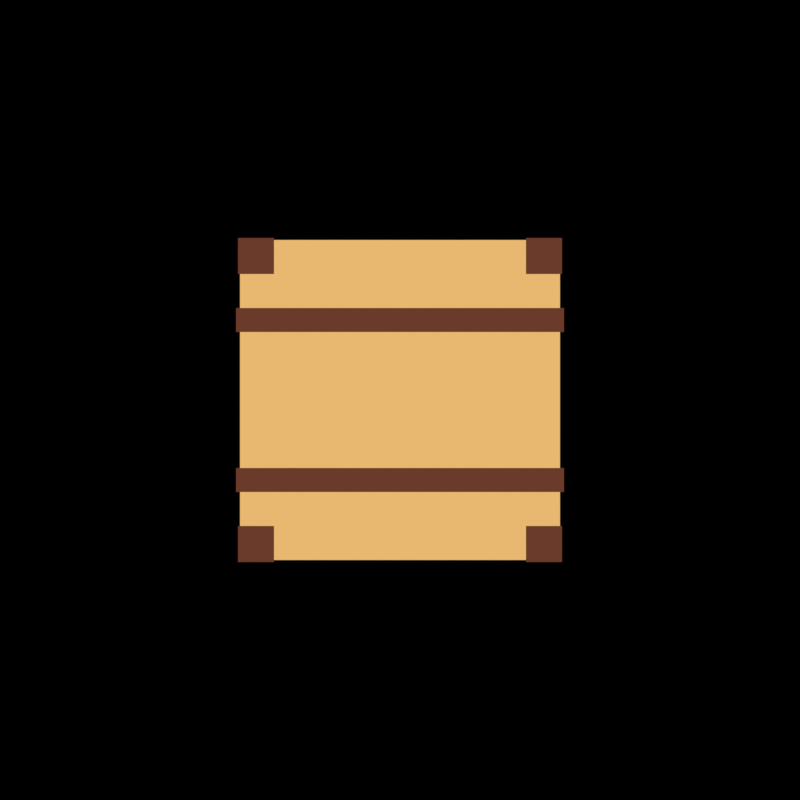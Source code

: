 # Source: caisse_bois.blend  (saved by Blender 5.2.44; exported with 4.5.12 LTS)
import bpy
from mathutils import Matrix  # noqa: F401  (used for matrix-valued properties, if any)

bpy.ops.wm.read_factory_settings(use_empty=True)
scene = bpy.context.scene
scene.name = 'Scene'

# ---- materials (node trees are filled in below, after node groups)
mat_caisse_bois = bpy.data.materials.new('caisse_bois')
mat_caisse_lattes = bpy.data.materials.new('caisse_lattes')

# ---- material node trees
mat_caisse_bois.use_nodes = True; mat_caisse_bois.node_tree.nodes.clear()
_N = mat_caisse_bois.node_tree.nodes; _L = mat_caisse_bois.node_tree.links
n0 = _N.new('ShaderNodeOutputMaterial'); n0.name = 'Material Output'; n0.location = (0, 0)
n1 = _N.new('ShaderNodeBsdfPrincipled'); n1.name = 'Principled BSDF'; n1.location = (0, 0)
n1.inputs[0].default_value = (0.807, 0.4793, 0.162, 1.0)
n1.inputs[2].default_value = 0.8
n1.inputs[10].default_value = 0.005
n2 = _N.new('ShaderNodeShaderToRGB'); n2.name = 'Shader to RGB'; n2.location = (0, 0)
n3 = _N.new('ShaderNodeValToRGB'); n3.name = 'Color Ramp'; n3.location = (0, 0)
n3.color_ramp.interpolation = 'CONSTANT'
while len(n3.color_ramp.elements) > 1: n3.color_ramp.elements.remove(n3.color_ramp.elements[-1])
n3.color_ramp.elements[0].position = 0.0; n3.color_ramp.elements[0].color = (0.1441, 0.04231, 0.02315, 1.0)
_e = n3.color_ramp.elements.new(0.1); _e.color = (0.3231, 0.1022, 0.02315, 1.0)
_e = n3.color_ramp.elements.new(0.22); _e.color = (0.5271, 0.2159, 0.05127, 1.0)
_e = n3.color_ramp.elements.new(0.38); _e.color = (0.807, 0.4793, 0.162, 1.0)
n4 = _N.new('ShaderNodeEmission'); n4.name = 'Emission'; n4.location = (0, 0)
_L.new(n1.outputs[0], n2.inputs[0])
_L.new(n2.outputs[0], n3.inputs[0])
_L.new(n3.outputs[0], n4.inputs[0])
_L.new(n4.outputs[0], n0.inputs[0])
n0.is_active_output = True
mat_caisse_lattes.use_nodes = True; mat_caisse_lattes.node_tree.nodes.clear()
_N = mat_caisse_lattes.node_tree.nodes; _L = mat_caisse_lattes.node_tree.links
n0 = _N.new('ShaderNodeOutputMaterial'); n0.name = 'Material Output'; n0.location = (0, 0)
n1 = _N.new('ShaderNodeBsdfPrincipled'); n1.name = 'Principled BSDF'; n1.location = (0, 0)
n1.inputs[0].default_value = (0.1441, 0.04231, 0.02315, 1.0)
n1.inputs[2].default_value = 0.8
n1.inputs[10].default_value = 0.005
n2 = _N.new('ShaderNodeShaderToRGB'); n2.name = 'Shader to RGB'; n2.location = (0, 0)
n3 = _N.new('ShaderNodeValToRGB'); n3.name = 'Color Ramp'; n3.location = (0, 0)
n3.color_ramp.interpolation = 'CONSTANT'
while len(n3.color_ramp.elements) > 1: n3.color_ramp.elements.remove(n3.color_ramp.elements[-1])
n3.color_ramp.elements[0].position = 0.0; n3.color_ramp.elements[0].color = (0.04231, 0.02315, 0.02315, 1.0)
_e = n3.color_ramp.elements.new(0.1); _e.color = (0.04231, 0.02315, 0.02315, 1.0)
_e = n3.color_ramp.elements.new(0.22); _e.color = (0.1441, 0.04231, 0.02315, 1.0)
_e = n3.color_ramp.elements.new(0.38); _e.color = (0.1441, 0.04231, 0.02315, 1.0)
n4 = _N.new('ShaderNodeEmission'); n4.name = 'Emission'; n4.location = (0, 0)
_L.new(n1.outputs[0], n2.inputs[0])
_L.new(n2.outputs[0], n3.inputs[0])
_L.new(n3.outputs[0], n4.inputs[0])
_L.new(n4.outputs[0], n0.inputs[0])
n0.is_active_output = True

# ---- cameras
cam_camera = bpy.data.cameras.new('Camera')
cam_camera.type = 'ORTHO'
cam_camera.ortho_scale = 2.0

# ---- lights
light_clef = bpy.data.lights.new('clef', 'SUN')
light_clef.color = (1.0, 0.93, 0.8)
light_clef.energy = 4.2
light_contre_jour = bpy.data.lights.new('contre_jour', 'SUN')
light_contre_jour.color = (0.6, 0.78, 1.0)
light_contre_jour.energy = 1.4

# ---- meshes
me_cube = bpy.data.meshes.new('Cube')
me_cube.from_pydata([(-0.5, -0.5, -0.5), (-0.5, -0.5, 0.5), (-0.5, 0.5, -0.5), (-0.5, 0.5, 0.5), (0.5, -0.5, -0.5), (0.5, -0.5, 0.5), (0.5, 0.5, -0.5), (0.5, 0.5, 0.5)], [], [(0, 1, 3, 2), (2, 3, 7, 6), (6, 7, 5, 4), (4, 5, 1, 0), (2, 6, 4, 0), (7, 3, 1, 5)])
_uv = me_cube.uv_layers.new(name='UVMap')
_uv.uv.foreach_set('vector', [0.375, 0.0, 0.625, 0.0, 0.625, 0.25, 0.375, 0.25, 0.375, 0.25, 0.625, 0.25, 0.625, 0.5, 0.375, 0.5, 0.375, 0.5, 0.625, 0.5, 0.625, 0.75, 0.375, 0.75, 0.375, 0.75, 0.625, 0.75, 0.625, 1.0, 0.375, 1.0, 0.125, 0.5, 0.375, 0.5, 0.375, 0.75, 0.125, 0.75, 0.625, 0.5, 0.875, 0.5, 0.875, 0.75, 0.625, 0.75])
me_cube.materials.append(mat_caisse_bois)
me_cube.update()
me_cube_001 = bpy.data.meshes.new('Cube.001')
me_cube_001.from_pydata([(-0.5, -0.5, -0.5), (-0.5, -0.5, 0.5), (-0.5, 0.5, -0.5), (-0.5, 0.5, 0.5), (0.5, -0.5, -0.5), (0.5, -0.5, 0.5), (0.5, 0.5, -0.5), (0.5, 0.5, 0.5)], [], [(0, 1, 3, 2), (2, 3, 7, 6), (6, 7, 5, 4), (4, 5, 1, 0), (2, 6, 4, 0), (7, 3, 1, 5)])
_uv = me_cube_001.uv_layers.new(name='UVMap')
_uv.uv.foreach_set('vector', [0.375, 0.0, 0.625, 0.0, 0.625, 0.25, 0.375, 0.25, 0.375, 0.25, 0.625, 0.25, 0.625, 0.5, 0.375, 0.5, 0.375, 0.5, 0.625, 0.5, 0.625, 0.75, 0.375, 0.75, 0.375, 0.75, 0.625, 0.75, 0.625, 1.0, 0.375, 1.0, 0.125, 0.5, 0.375, 0.5, 0.375, 0.75, 0.125, 0.75, 0.625, 0.5, 0.875, 0.5, 0.875, 0.75, 0.625, 0.75])
me_cube_001.materials.append(mat_caisse_lattes)
me_cube_001.update()
me_cube_002 = bpy.data.meshes.new('Cube.002')
me_cube_002.from_pydata([(-0.5, -0.5, -0.5), (-0.5, -0.5, 0.5), (-0.5, 0.5, -0.5), (-0.5, 0.5, 0.5), (0.5, -0.5, -0.5), (0.5, -0.5, 0.5), (0.5, 0.5, -0.5), (0.5, 0.5, 0.5)], [], [(0, 1, 3, 2), (2, 3, 7, 6), (6, 7, 5, 4), (4, 5, 1, 0), (2, 6, 4, 0), (7, 3, 1, 5)])
_uv = me_cube_002.uv_layers.new(name='UVMap')
_uv.uv.foreach_set('vector', [0.375, 0.0, 0.625, 0.0, 0.625, 0.25, 0.375, 0.25, 0.375, 0.25, 0.625, 0.25, 0.625, 0.5, 0.375, 0.5, 0.375, 0.5, 0.625, 0.5, 0.625, 0.75, 0.375, 0.75, 0.375, 0.75, 0.625, 0.75, 0.625, 1.0, 0.375, 1.0, 0.125, 0.5, 0.375, 0.5, 0.375, 0.75, 0.125, 0.75, 0.625, 0.5, 0.875, 0.5, 0.875, 0.75, 0.625, 0.75])
me_cube_002.materials.append(mat_caisse_lattes)
me_cube_002.update()
me_cube_003 = bpy.data.meshes.new('Cube.003')
me_cube_003.from_pydata([(-0.5, -0.5, -0.5), (-0.5, -0.5, 0.5), (-0.5, 0.5, -0.5), (-0.5, 0.5, 0.5), (0.5, -0.5, -0.5), (0.5, -0.5, 0.5), (0.5, 0.5, -0.5), (0.5, 0.5, 0.5)], [], [(0, 1, 3, 2), (2, 3, 7, 6), (6, 7, 5, 4), (4, 5, 1, 0), (2, 6, 4, 0), (7, 3, 1, 5)])
_uv = me_cube_003.uv_layers.new(name='UVMap')
_uv.uv.foreach_set('vector', [0.375, 0.0, 0.625, 0.0, 0.625, 0.25, 0.375, 0.25, 0.375, 0.25, 0.625, 0.25, 0.625, 0.5, 0.375, 0.5, 0.375, 0.5, 0.625, 0.5, 0.625, 0.75, 0.375, 0.75, 0.375, 0.75, 0.625, 0.75, 0.625, 1.0, 0.375, 1.0, 0.125, 0.5, 0.375, 0.5, 0.375, 0.75, 0.125, 0.75, 0.625, 0.5, 0.875, 0.5, 0.875, 0.75, 0.625, 0.75])
me_cube_003.materials.append(mat_caisse_lattes)
me_cube_003.update()
me_cube_004 = bpy.data.meshes.new('Cube.004')
me_cube_004.from_pydata([(-0.5, -0.5, -0.5), (-0.5, -0.5, 0.5), (-0.5, 0.5, -0.5), (-0.5, 0.5, 0.5), (0.5, -0.5, -0.5), (0.5, -0.5, 0.5), (0.5, 0.5, -0.5), (0.5, 0.5, 0.5)], [], [(0, 1, 3, 2), (2, 3, 7, 6), (6, 7, 5, 4), (4, 5, 1, 0), (2, 6, 4, 0), (7, 3, 1, 5)])
_uv = me_cube_004.uv_layers.new(name='UVMap')
_uv.uv.foreach_set('vector', [0.375, 0.0, 0.625, 0.0, 0.625, 0.25, 0.375, 0.25, 0.375, 0.25, 0.625, 0.25, 0.625, 0.5, 0.375, 0.5, 0.375, 0.5, 0.625, 0.5, 0.625, 0.75, 0.375, 0.75, 0.375, 0.75, 0.625, 0.75, 0.625, 1.0, 0.375, 1.0, 0.125, 0.5, 0.375, 0.5, 0.375, 0.75, 0.125, 0.75, 0.625, 0.5, 0.875, 0.5, 0.875, 0.75, 0.625, 0.75])
me_cube_004.materials.append(mat_caisse_lattes)
me_cube_004.update()
me_cube_005 = bpy.data.meshes.new('Cube.005')
me_cube_005.from_pydata([(-0.5, -0.5, -0.5), (-0.5, -0.5, 0.5), (-0.5, 0.5, -0.5), (-0.5, 0.5, 0.5), (0.5, -0.5, -0.5), (0.5, -0.5, 0.5), (0.5, 0.5, -0.5), (0.5, 0.5, 0.5)], [], [(0, 1, 3, 2), (2, 3, 7, 6), (6, 7, 5, 4), (4, 5, 1, 0), (2, 6, 4, 0), (7, 3, 1, 5)])
_uv = me_cube_005.uv_layers.new(name='UVMap')
_uv.uv.foreach_set('vector', [0.375, 0.0, 0.625, 0.0, 0.625, 0.25, 0.375, 0.25, 0.375, 0.25, 0.625, 0.25, 0.625, 0.5, 0.375, 0.5, 0.375, 0.5, 0.625, 0.5, 0.625, 0.75, 0.375, 0.75, 0.375, 0.75, 0.625, 0.75, 0.625, 1.0, 0.375, 1.0, 0.125, 0.5, 0.375, 0.5, 0.375, 0.75, 0.125, 0.75, 0.625, 0.5, 0.875, 0.5, 0.875, 0.75, 0.625, 0.75])
me_cube_005.materials.append(mat_caisse_lattes)
me_cube_005.update()
me_cube_006 = bpy.data.meshes.new('Cube.006')
me_cube_006.from_pydata([(-0.5, -0.5, -0.5), (-0.5, -0.5, 0.5), (-0.5, 0.5, -0.5), (-0.5, 0.5, 0.5), (0.5, -0.5, -0.5), (0.5, -0.5, 0.5), (0.5, 0.5, -0.5), (0.5, 0.5, 0.5)], [], [(0, 1, 3, 2), (2, 3, 7, 6), (6, 7, 5, 4), (4, 5, 1, 0), (2, 6, 4, 0), (7, 3, 1, 5)])
_uv = me_cube_006.uv_layers.new(name='UVMap')
_uv.uv.foreach_set('vector', [0.375, 0.0, 0.625, 0.0, 0.625, 0.25, 0.375, 0.25, 0.375, 0.25, 0.625, 0.25, 0.625, 0.5, 0.375, 0.5, 0.375, 0.5, 0.625, 0.5, 0.625, 0.75, 0.375, 0.75, 0.375, 0.75, 0.625, 0.75, 0.625, 1.0, 0.375, 1.0, 0.125, 0.5, 0.375, 0.5, 0.375, 0.75, 0.125, 0.75, 0.625, 0.5, 0.875, 0.5, 0.875, 0.75, 0.625, 0.75])
me_cube_006.materials.append(mat_caisse_lattes)
me_cube_006.update()

# ---- objects
ob_caisse = bpy.data.objects.new('caisse', me_cube)
ob_latte_1 = bpy.data.objects.new('latte_1', me_cube_001)
ob_latte_2 = bpy.data.objects.new('latte_2', me_cube_002)
ob_montant_1 = bpy.data.objects.new('montant_1', me_cube_003)
ob_montant_2 = bpy.data.objects.new('montant_2', me_cube_004)
ob_montant_3 = bpy.data.objects.new('montant_3', me_cube_005)
ob_montant_4 = bpy.data.objects.new('montant_4', me_cube_006)
ob_clef = bpy.data.objects.new('clef', light_clef)
ob_contre_jour = bpy.data.objects.new('contre_jour', light_contre_jour)
ob_camera = bpy.data.objects.new('Camera', cam_camera)

# ---- transforms, parenting, visibility, modifiers, constraints
ob_caisse.location = (0.0, 0.0, 0.0)
ob_caisse.scale = (0.8, 0.8, 0.8)
ob_latte_1.location = (0.0, -0.42, -0.2)
ob_latte_1.scale = (0.82, 0.03, 0.06)
ob_latte_2.location = (0.0, -0.42, 0.2)
ob_latte_2.scale = (0.82, 0.03, 0.06)
ob_montant_1.location = (-0.36, -0.4, -0.36)
ob_montant_1.scale = (0.09, 0.05, 0.09)
ob_montant_2.location = (0.36, -0.4, -0.36)
ob_montant_2.scale = (0.09, 0.05, 0.09)
ob_montant_3.location = (-0.36, -0.4, 0.36)
ob_montant_3.scale = (0.09, 0.05, 0.09)
ob_montant_4.location = (0.36, -0.4, 0.36)
ob_montant_4.scale = (0.09, 0.05, 0.09)
ob_clef.location = (0.0, 0.0, 0.0)
ob_clef.rotation_mode = 'QUATERNION'
ob_clef.rotation_quaternion = (0.9239, 0.3061, -0.2296, 0.0)
ob_contre_jour.location = (0.0, 0.0, 0.0)
ob_contre_jour.rotation_mode = 'QUATERNION'
ob_contre_jour.rotation_quaternion = (0.6207, -0.5544, 0.5544, 0.0)
ob_camera.location = (0.0, -10.0, 0.0)
ob_camera.rotation_mode = 'QUATERNION'
ob_camera.rotation_quaternion = (0.7071, 0.7071, -0.0, 0.0)

# ---- collection membership
scene.collection.objects.link(ob_caisse)
scene.collection.objects.link(ob_latte_1)
scene.collection.objects.link(ob_latte_2)
scene.collection.objects.link(ob_montant_1)
scene.collection.objects.link(ob_montant_2)
scene.collection.objects.link(ob_montant_3)
scene.collection.objects.link(ob_montant_4)
scene.collection.objects.link(ob_clef)
scene.collection.objects.link(ob_contre_jour)
scene.collection.objects.link(ob_camera)

# ---- scene / render settings (as saved in the file)
scene.camera = ob_camera
scene.frame_start = 1; scene.frame_end = 250; scene.frame_set(1)
scene.render.engine = 'BLENDER_EEVEE_NEXT'
scene.render.resolution_x = 512
scene.render.resolution_y = 512
scene.render.film_transparent = True
scene.render.bake_bias = 0.0
scene.render.bake_samples = 0
scene.render.compositor_device = 'GPU'
scene.eevee.taa_render_samples = 48
scene.eevee.use_volume_custom_range = False
scene.eevee.fast_gi_thickness_near = 0.1
scene.eevee.fast_gi_thickness_far = 0.0
scene.eevee.ray_tracing_options.screen_trace_thickness = 0.1
scene.view_settings.view_transform = 'Standard'
bpy.context.view_layer.update()
